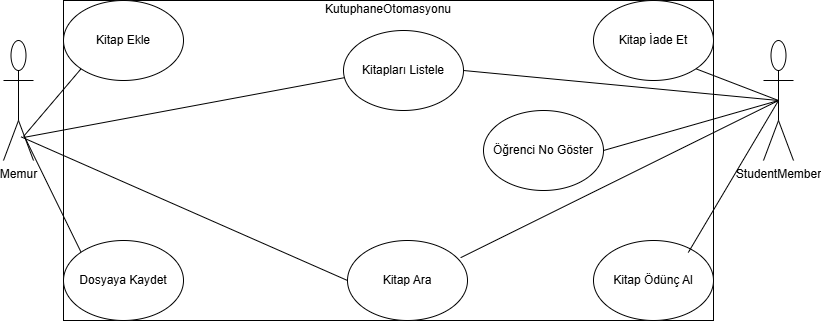

The diagram above was exported from draw.io. Its source (the exported page's mxGraphModel, read from the mxfile embedded in the PNG):
<mxGraphModel dx="1034" dy="660" grid="1" gridSize="10" guides="1" tooltips="1" connect="1" arrows="1" fold="1" page="1" pageScale="1" pageWidth="827" pageHeight="1169" math="0" shadow="0">
  <root>
    <mxCell id="0" />
    <mxCell id="1" parent="0" />
    <mxCell id="df0C4xHy-y0PaE9uSexR-1" parent="1" style="shape=umlActor;verticalLabelPosition=bottom;verticalAlign=top;html=1;" value="Memur" vertex="1">
      <mxGeometry height="120" width="30" x="10" y="40" as="geometry" />
    </mxCell>
    <mxCell id="df0C4xHy-y0PaE9uSexR-2" parent="1" style="shape=umlActor;verticalLabelPosition=bottom;verticalAlign=top;html=1;" value="StudentMember" vertex="1">
      <mxGeometry height="120" width="30" x="770" y="40" as="geometry" />
    </mxCell>
    <mxCell id="df0C4xHy-y0PaE9uSexR-6" parent="1" style="rounded=0;whiteSpace=wrap;html=1;" value="&lt;div&gt;&lt;span style=&quot;background-color: transparent; color: light-dark(rgb(0, 0, 0), rgb(255, 255, 255));&quot;&gt;KutuphaneOtomasyonu&lt;/span&gt;&lt;/div&gt;&lt;div&gt;&lt;span style=&quot;background-color: transparent; color: light-dark(rgb(0, 0, 0), rgb(255, 255, 255));&quot;&gt;&lt;br&gt;&lt;/span&gt;&lt;/div&gt;&lt;div&gt;&lt;span style=&quot;background-color: transparent; color: light-dark(rgb(0, 0, 0), rgb(255, 255, 255));&quot;&gt;&lt;br&gt;&lt;/span&gt;&lt;/div&gt;&lt;div&gt;&lt;span style=&quot;background-color: transparent; color: light-dark(rgb(0, 0, 0), rgb(255, 255, 255));&quot;&gt;&lt;br&gt;&lt;/span&gt;&lt;/div&gt;&lt;div&gt;&lt;span style=&quot;background-color: transparent; color: light-dark(rgb(0, 0, 0), rgb(255, 255, 255));&quot;&gt;&lt;br&gt;&lt;/span&gt;&lt;/div&gt;&lt;div&gt;&lt;span style=&quot;background-color: transparent; color: light-dark(rgb(0, 0, 0), rgb(255, 255, 255));&quot;&gt;&lt;br&gt;&lt;/span&gt;&lt;/div&gt;&lt;div&gt;&lt;span style=&quot;background-color: transparent; color: light-dark(rgb(0, 0, 0), rgb(255, 255, 255));&quot;&gt;&lt;br&gt;&lt;/span&gt;&lt;/div&gt;&lt;div&gt;&lt;span style=&quot;background-color: transparent; color: light-dark(rgb(0, 0, 0), rgb(255, 255, 255));&quot;&gt;&lt;br&gt;&lt;/span&gt;&lt;/div&gt;&lt;div&gt;&lt;span style=&quot;background-color: transparent; color: light-dark(rgb(0, 0, 0), rgb(255, 255, 255));&quot;&gt;&lt;br&gt;&lt;/span&gt;&lt;/div&gt;&lt;div&gt;&lt;span style=&quot;background-color: transparent; color: light-dark(rgb(0, 0, 0), rgb(255, 255, 255));&quot;&gt;&lt;br&gt;&lt;/span&gt;&lt;/div&gt;&lt;div&gt;&lt;span style=&quot;background-color: transparent; color: light-dark(rgb(0, 0, 0), rgb(255, 255, 255));&quot;&gt;&lt;br&gt;&lt;/span&gt;&lt;/div&gt;&lt;div&gt;&lt;br&gt;&lt;div&gt;&lt;div&gt;&lt;br&gt;&lt;/div&gt;&lt;div&gt;&lt;br&gt;&lt;/div&gt;&lt;div&gt;&lt;br&gt;&lt;/div&gt;&lt;div&gt;&lt;br&gt;&lt;/div&gt;&lt;div&gt;&lt;br&gt;&lt;/div&gt;&lt;div&gt;&lt;br&gt;&lt;/div&gt;&lt;div&gt;&lt;br&gt;&lt;/div&gt;&lt;div&gt;&lt;br&gt;&lt;/div&gt;&lt;div&gt;&lt;br&gt;&lt;/div&gt;&lt;div&gt;&lt;br&gt;&lt;/div&gt;&lt;/div&gt;&lt;/div&gt;" vertex="1">
      <mxGeometry height="320" width="650" x="70" as="geometry" />
    </mxCell>
    <mxCell id="df0C4xHy-y0PaE9uSexR-7" parent="1" style="ellipse;whiteSpace=wrap;html=1;" value="Kitap Ara" vertex="1">
      <mxGeometry height="80" width="120" x="354" y="240" as="geometry" />
    </mxCell>
    <mxCell id="df0C4xHy-y0PaE9uSexR-8" parent="1" style="ellipse;whiteSpace=wrap;html=1;" value="Dosyaya Kaydet" vertex="1">
      <mxGeometry height="80" width="120" x="70" y="240" as="geometry" />
    </mxCell>
    <mxCell id="df0C4xHy-y0PaE9uSexR-9" parent="1" style="ellipse;whiteSpace=wrap;html=1;" value="Kitap Ödünç Al" vertex="1">
      <mxGeometry height="80" width="120" x="600" y="240" as="geometry" />
    </mxCell>
    <mxCell id="df0C4xHy-y0PaE9uSexR-10" parent="1" style="ellipse;whiteSpace=wrap;html=1;" value="Kitap İade Et" vertex="1">
      <mxGeometry height="80" width="120" x="600" as="geometry" />
    </mxCell>
    <mxCell id="df0C4xHy-y0PaE9uSexR-11" parent="1" style="ellipse;whiteSpace=wrap;html=1;" value="Öğrenci No Göster" vertex="1">
      <mxGeometry height="80" width="120" x="490" y="110" as="geometry" />
    </mxCell>
    <mxCell id="df0C4xHy-y0PaE9uSexR-12" parent="1" style="ellipse;whiteSpace=wrap;html=1;" value="Kitapları Listele" vertex="1">
      <mxGeometry height="80" width="120" x="350" y="30" as="geometry" />
    </mxCell>
    <mxCell id="df0C4xHy-y0PaE9uSexR-13" parent="1" style="ellipse;whiteSpace=wrap;html=1;" value="Kitap Ekle" vertex="1">
      <mxGeometry height="80" width="120" x="70" as="geometry" />
    </mxCell>
    <mxCell id="df0C4xHy-y0PaE9uSexR-14" edge="1" parent="1" style="endArrow=none;html=1;rounded=0;entryX=0;entryY=1;entryDx=0;entryDy=0;" target="df0C4xHy-y0PaE9uSexR-13" value="">
      <mxGeometry height="50" relative="1" width="50" as="geometry">
        <mxPoint x="30" y="136" as="sourcePoint" />
        <mxPoint x="100" y="80" as="targetPoint" />
      </mxGeometry>
    </mxCell>
    <mxCell id="df0C4xHy-y0PaE9uSexR-15" edge="1" parent="1" source="df0C4xHy-y0PaE9uSexR-1" style="endArrow=none;html=1;rounded=0;entryX=0;entryY=0;entryDx=0;entryDy=0;exitX=0.693;exitY=0.797;exitDx=0;exitDy=0;exitPerimeter=0;" target="df0C4xHy-y0PaE9uSexR-8" value="">
      <mxGeometry height="50" relative="1" width="50" as="geometry">
        <mxPoint x="40" y="105" as="sourcePoint" />
        <mxPoint x="90" y="55" as="targetPoint" />
      </mxGeometry>
    </mxCell>
    <mxCell id="df0C4xHy-y0PaE9uSexR-16" edge="1" parent="1" source="df0C4xHy-y0PaE9uSexR-1" style="endArrow=none;html=1;rounded=0;entryX=0;entryY=0.5;entryDx=0;entryDy=0;exitX=0.587;exitY=0.803;exitDx=0;exitDy=0;exitPerimeter=0;" target="df0C4xHy-y0PaE9uSexR-7" value="">
      <mxGeometry height="50" relative="1" width="50" as="geometry">
        <mxPoint x="50" y="90" as="sourcePoint" />
        <mxPoint x="100" y="70" as="targetPoint" />
      </mxGeometry>
    </mxCell>
    <mxCell id="df0C4xHy-y0PaE9uSexR-17" edge="1" parent="1" source="df0C4xHy-y0PaE9uSexR-1" style="endArrow=none;html=1;rounded=0;exitX=0.693;exitY=0.807;exitDx=0;exitDy=0;exitPerimeter=0;entryX=0.007;entryY=0.59;entryDx=0;entryDy=0;entryPerimeter=0;" target="df0C4xHy-y0PaE9uSexR-12" value="">
      <mxGeometry height="50" relative="1" width="50" as="geometry">
        <mxPoint x="160" y="90" as="sourcePoint" />
        <mxPoint x="310" y="80" as="targetPoint" />
      </mxGeometry>
    </mxCell>
    <mxCell id="df0C4xHy-y0PaE9uSexR-18" edge="1" parent="1" source="df0C4xHy-y0PaE9uSexR-9" style="endArrow=none;html=1;rounded=0;exitX=0.79;exitY=0.15;exitDx=0;exitDy=0;exitPerimeter=0;" value="">
      <mxGeometry height="50" relative="1" width="50" as="geometry">
        <mxPoint x="680" y="90" as="sourcePoint" />
        <mxPoint x="785" y="100" as="targetPoint" />
      </mxGeometry>
    </mxCell>
    <mxCell id="df0C4xHy-y0PaE9uSexR-19" edge="1" parent="1" source="df0C4xHy-y0PaE9uSexR-10" style="endArrow=none;html=1;rounded=0;entryX=0.5;entryY=0.5;entryDx=0;entryDy=0;entryPerimeter=0;exitX=1;exitY=1;exitDx=0;exitDy=0;" target="df0C4xHy-y0PaE9uSexR-2" value="">
      <mxGeometry height="50" relative="1" width="50" as="geometry">
        <mxPoint x="710" y="69.5" as="sourcePoint" />
        <mxPoint x="770" y="70" as="targetPoint" />
      </mxGeometry>
    </mxCell>
    <mxCell id="df0C4xHy-y0PaE9uSexR-20" edge="1" parent="1" source="df0C4xHy-y0PaE9uSexR-11" style="endArrow=none;html=1;rounded=0;entryX=0.5;entryY=0.5;entryDx=0;entryDy=0;entryPerimeter=0;exitX=1;exitY=0.5;exitDx=0;exitDy=0;" target="df0C4xHy-y0PaE9uSexR-2" value="">
      <mxGeometry height="50" relative="1" width="50" as="geometry">
        <mxPoint x="720" y="80" as="sourcePoint" />
        <mxPoint x="760" y="90" as="targetPoint" />
      </mxGeometry>
    </mxCell>
    <mxCell id="df0C4xHy-y0PaE9uSexR-21" edge="1" parent="1" source="df0C4xHy-y0PaE9uSexR-7" style="endArrow=none;html=1;rounded=0;exitX=0.943;exitY=0.215;exitDx=0;exitDy=0;exitPerimeter=0;entryX=0.5;entryY=0.5;entryDx=0;entryDy=0;entryPerimeter=0;" target="df0C4xHy-y0PaE9uSexR-2" value="">
      <mxGeometry height="50" relative="1" width="50" as="geometry">
        <mxPoint x="690" y="100" as="sourcePoint" />
        <mxPoint x="770" y="80" as="targetPoint" />
      </mxGeometry>
    </mxCell>
    <mxCell id="df0C4xHy-y0PaE9uSexR-22" edge="1" parent="1" source="df0C4xHy-y0PaE9uSexR-12" style="endArrow=none;html=1;rounded=0;exitX=1;exitY=0.5;exitDx=0;exitDy=0;entryX=0.5;entryY=0.5;entryDx=0;entryDy=0;entryPerimeter=0;" target="df0C4xHy-y0PaE9uSexR-2" value="">
      <mxGeometry height="50" relative="1" width="50" as="geometry">
        <mxPoint x="700" y="95" as="sourcePoint" />
        <mxPoint x="770" y="105" as="targetPoint" />
      </mxGeometry>
    </mxCell>
  </root>
</mxGraphModel>